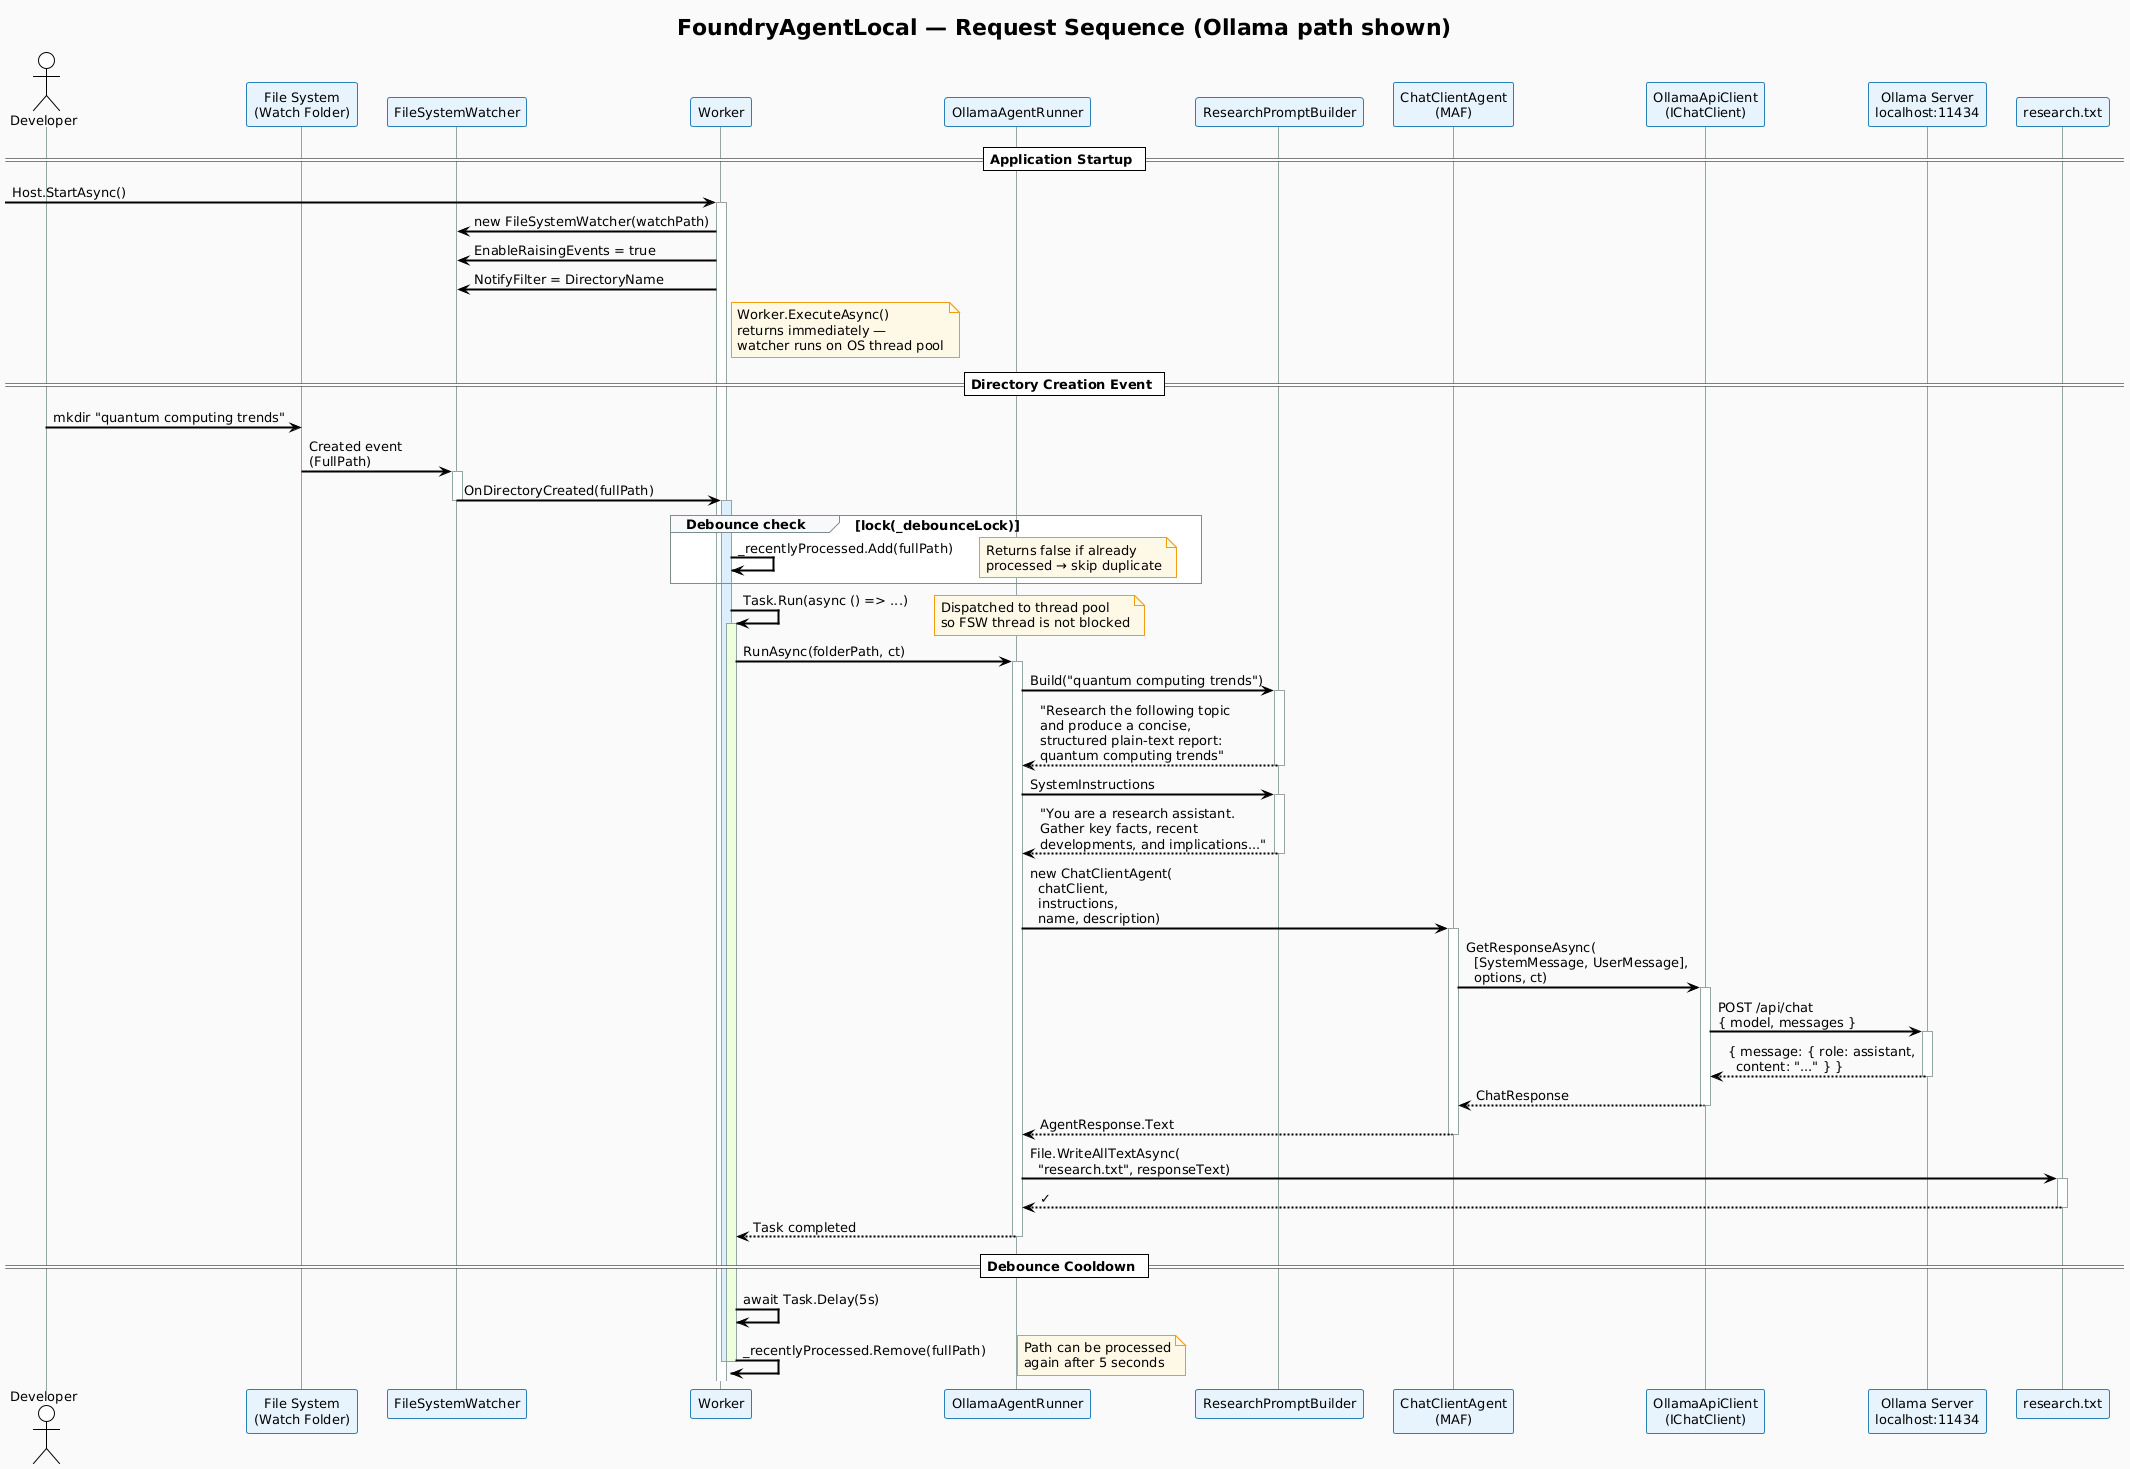

The diagram above was rendered by PlantUML. Its source (embedded in the PNG):
@startuml sequence-diagram
!theme plain
skinparam backgroundColor #FAFAFA
skinparam defaultFontName Segoe UI
skinparam defaultFontSize 13
skinparam sequenceArrowThickness 2
skinparam sequenceParticipantBorderColor #2980B9
skinparam sequenceParticipantBackgroundColor #E8F4FD
skinparam sequenceLifeLineBorderColor #95A5A6
skinparam sequenceGroupBorderColor #7F8C8D
skinparam sequenceGroupBackgroundColor #F8F9FA
skinparam noteBorderColor #F39C12
skinparam noteBackgroundColor #FEF9E7

title FoundryAgentLocal — Request Sequence (Ollama path shown)

actor Developer as dev
participant "File System\n(Watch Folder)" as fs
participant "FileSystemWatcher" as fsw
participant "Worker" as worker
participant "OllamaAgentRunner" as runner
participant "ResearchPromptBuilder" as prompt
participant "ChatClientAgent\n(MAF)" as agent
participant "OllamaApiClient\n(IChatClient)" as client
participant "Ollama Server\nlocalhost:11434" as ollama
participant "research.txt" as output

== Application Startup ==

[-> worker : Host.StartAsync()
activate worker
worker -> fsw : new FileSystemWatcher(watchPath)
worker -> fsw : EnableRaisingEvents = true
worker -> fsw : NotifyFilter = DirectoryName
note right of worker : Worker.ExecuteAsync()\nreturns immediately —\nwatcher runs on OS thread pool

== Directory Creation Event ==

dev -> fs : mkdir "quantum computing trends"
fs -> fsw : Created event\n(FullPath)
activate fsw
fsw -> worker : OnDirectoryCreated(fullPath)
deactivate fsw
activate worker #DDEEFF

group Debounce check [lock(_debounceLock)]
  worker -> worker : _recentlyProcessed.Add(fullPath)
  note right : Returns false if already\nprocessed → skip duplicate
end

worker -> worker : Task.Run(async () => ...)
note right : Dispatched to thread pool\nso FSW thread is not blocked

activate worker #EEFFDD
worker -> runner : RunAsync(folderPath, ct)
activate runner

runner -> prompt : Build("quantum computing trends")
activate prompt
prompt --> runner : "Research the following topic\nand produce a concise,\nstructured plain-text report:\nquantum computing trends"
deactivate prompt

runner -> prompt : SystemInstructions
activate prompt
prompt --> runner : "You are a research assistant.\nGather key facts, recent\ndevelopments, and implications..."
deactivate prompt

runner -> agent : new ChatClientAgent(\n  chatClient,\n  instructions,\n  name, description)
activate agent

agent -> client : GetResponseAsync(\n  [SystemMessage, UserMessage],\n  options, ct)
activate client

client -> ollama : POST /api/chat\n{ model, messages }
activate ollama
ollama --> client : { message: { role: assistant,\n  content: "..." } }
deactivate ollama

client --> agent : ChatResponse
deactivate client

agent --> runner : AgentResponse.Text
deactivate agent

runner -> output : File.WriteAllTextAsync(\n  "research.txt", responseText)
activate output
output --> runner : ✓
deactivate output

runner --> worker : Task completed
deactivate runner

== Debounce Cooldown ==

worker -> worker : await Task.Delay(5s)
worker -> worker : _recentlyProcessed.Remove(fullPath)
note right : Path can be processed\nagain after 5 seconds
deactivate worker
deactivate worker

@enduml